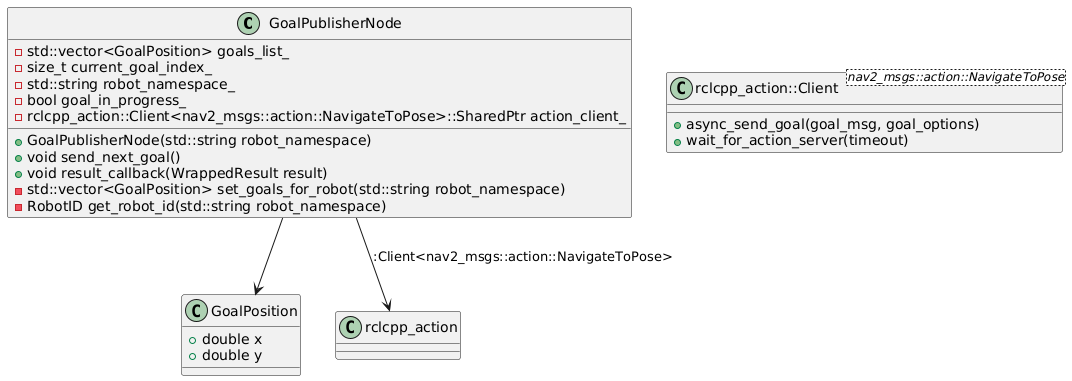

The diagram above was rendered by PlantUML. Its source (embedded in the PNG):
@startuml
' Class Diagram for GoalPublisherNode
class GoalPublisherNode {
    - std::vector<GoalPosition> goals_list_
    - size_t current_goal_index_
    - std::string robot_namespace_
    - bool goal_in_progress_
    - rclcpp_action::Client<nav2_msgs::action::NavigateToPose>::SharedPtr action_client_
    + GoalPublisherNode(std::string robot_namespace)
    + void send_next_goal()
    + void result_callback(WrappedResult result)
    - std::vector<GoalPosition> set_goals_for_robot(std::string robot_namespace)
    - RobotID get_robot_id(std::string robot_namespace)
}

class GoalPosition {
    + double x
    + double y
}

class rclcpp_action::Client<nav2_msgs::action::NavigateToPose> {
    + async_send_goal(goal_msg, goal_options)
    + wait_for_action_server(timeout)
}

GoalPublisherNode --> rclcpp_action::Client<nav2_msgs::action::NavigateToPose>
GoalPublisherNode --> GoalPosition
@enduml